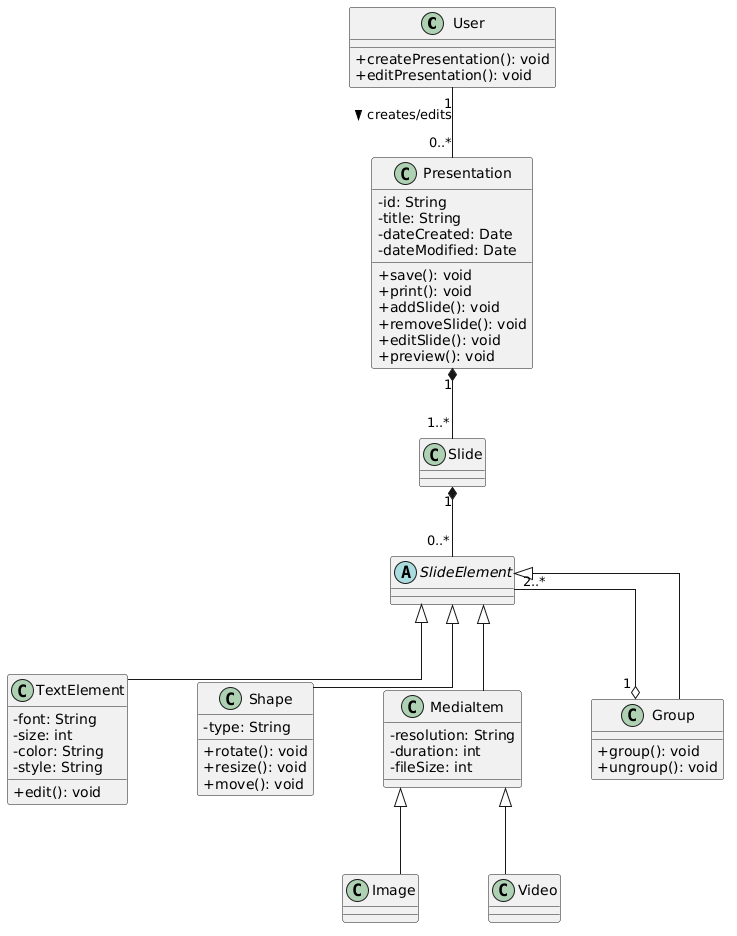

The diagram above was rendered by PlantUML. Its source (embedded in the PNG):
@startuml
skinparam linetype ortho
skinparam nodesep 70
skinparam ranksep 70
skinparam classAttributeIconSize 0
skinparam defaultTextAlignment center

class User {
  +createPresentation(): void
  +editPresentation(): void
}

class Presentation {
  -id: String
  -title: String
  -dateCreated: Date
  -dateModified: Date
  +save(): void
  +print(): void
  +addSlide(): void
  +removeSlide(): void
  +editSlide(): void
  +preview(): void
}

class Slide {
}

abstract class SlideElement {
}

class TextElement {
  -font: String
  -size: int
  -color: String
  -style: String
  +edit(): void
}

class Shape {
  -type: String
  +rotate(): void
  +resize(): void
  +move(): void
}

class MediaItem {
  -resolution: String
  -duration: int
  -fileSize: int
}

class Image {
}

class Video {
}

class Group {
  +group(): void
  +ungroup(): void
}

User "1" -- "0..*" Presentation : creates/edits >
Presentation "1" *-- "1..*" Slide
Slide "1" *-- "0..*" SlideElement
SlideElement <|-- TextElement
SlideElement <|-- Shape
SlideElement <|-- MediaItem
MediaItem <|-- Image
MediaItem <|-- Video
SlideElement <|-- Group
Group "1" o-- "2..*" SlideElement
@enduml